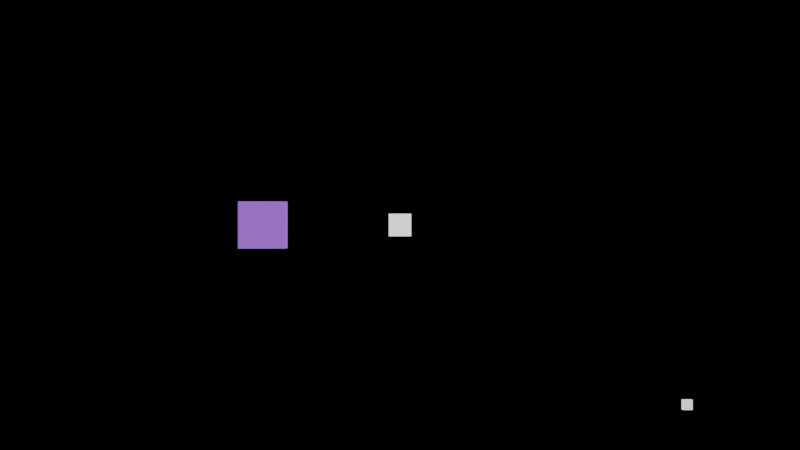 # Source: Rotation_Shooter.blend  (saved by Blender 3.0.42; exported with 4.5.12 LTS)
import bpy
from mathutils import Matrix  # noqa: F401  (used for matrix-valued properties, if any)

bpy.ops.wm.read_factory_settings(use_empty=True)
scene = bpy.context.scene
scene.name = 'Scene'

# ---- collections
col_collection = bpy.data.collections.new('Collection'); scene.collection.children.link(col_collection)
col_walls = bpy.data.collections.new('Walls'); col_collection.children.link(col_walls)
col_player_turret = bpy.data.collections.new('Player_Turret'); col_collection.children.link(col_player_turret)
col_lights_camera = bpy.data.collections.new('Lights_Camera'); col_collection.children.link(col_lights_camera)

# ---- materials (node trees are filled in below, after node groups)
mat_cuberoid = bpy.data.materials.new('Cuberoid')
mat_spawner = bpy.data.materials.new('Spawner')
mat_floor = bpy.data.materials.new('Floor')
mat_floor.use_transparent_shadow = False
mat_player = bpy.data.materials.new('Player')
mat_player.alpha_threshold = 0.0
mat_player.line_color = (0.0, 0.0, 0.0, 1.0)
mat_playerbullet = bpy.data.materials.new('PlayerBullet')
mat_playerbullet.alpha_threshold = 0.0
mat_playerbullet.line_color = (0.0, 0.0, 0.0, 1.0)

# ---- material node trees
mat_cuberoid.use_nodes = True; mat_cuberoid.node_tree.nodes.clear()
_N = mat_cuberoid.node_tree.nodes; _L = mat_cuberoid.node_tree.links
n0 = _N.new('ShaderNodeBsdfPrincipled'); n0.name = 'Principled BSDF'; n0.location = (10, 300)
n0.distribution = 'GGX'
n0.subsurface_method = 'RANDOM_WALK_SKIN'
n0.inputs[3].default_value = 1.45
n0.inputs[27].default_value = (0.293, 0.1335, 0.6738, 1.0)
n0.inputs[28].default_value = 1.0
n1 = _N.new('ShaderNodeOutputMaterial'); n1.name = 'Material Output'; n1.location = (300, 300)
n1.target = 'CYCLES'
n2 = _N.new('ShaderNodeOutputMaterial'); n2.name = 'Material Output.001'; n2.location = (0, 0)
n2.target = 'EEVEE'
n3 = _N.new('ShaderNodeMixShader'); n3.name = 'Mix Shader'; n3.location = (0, 0)
n3.label = 'Disable Shadow'
n3.hide = True
n4 = _N.new('ShaderNodeLightPath'); n4.name = 'Light Path'; n4.location = (0, 0)
n4.hide = True
n5 = _N.new('ShaderNodeBsdfTransparent'); n5.name = 'Transparent BSDF'; n5.location = (0, 0)
n5.hide = True
_L.new(n0.outputs[0], n1.inputs[0])
_L.new(n0.outputs[0], n3.inputs[1])
_L.new(n3.outputs[0], n2.inputs[0])
_L.new(n4.outputs[1], n3.inputs[0])
_L.new(n5.outputs[0], n3.inputs[2])
n1.is_active_output = True
mat_spawner.use_nodes = True; mat_spawner.node_tree.nodes.clear()
_N = mat_spawner.node_tree.nodes; _L = mat_spawner.node_tree.links
n0 = _N.new('ShaderNodeBsdfPrincipled'); n0.name = 'Principled BSDF'; n0.location = (10, 300)
n0.distribution = 'GGX'
n0.subsurface_method = 'RANDOM_WALK_SKIN'
n0.inputs[3].default_value = 1.45
n0.inputs[27].default_value = (0.8275, 0.8275, 0.8275, 1.0)
n0.inputs[28].default_value = 1.0
n1 = _N.new('ShaderNodeOutputMaterial'); n1.name = 'Material Output'; n1.location = (300, 300)
n1.target = 'CYCLES'
n2 = _N.new('ShaderNodeOutputMaterial'); n2.name = 'Material Output.001'; n2.location = (0, 0)
n2.target = 'EEVEE'
n3 = _N.new('ShaderNodeMixShader'); n3.name = 'Mix Shader'; n3.location = (0, 0)
n3.label = 'Disable Shadow'
n3.hide = True
n4 = _N.new('ShaderNodeLightPath'); n4.name = 'Light Path'; n4.location = (0, 0)
n4.hide = True
n5 = _N.new('ShaderNodeBsdfTransparent'); n5.name = 'Transparent BSDF'; n5.location = (0, 0)
n5.hide = True
_L.new(n0.outputs[0], n1.inputs[0])
_L.new(n0.outputs[0], n3.inputs[1])
_L.new(n3.outputs[0], n2.inputs[0])
_L.new(n4.outputs[1], n3.inputs[0])
_L.new(n5.outputs[0], n3.inputs[2])
n1.is_active_output = True
mat_floor.use_nodes = True; mat_floor.node_tree.nodes.clear()
_N = mat_floor.node_tree.nodes; _L = mat_floor.node_tree.links
n0 = _N.new('ShaderNodeBsdfPrincipled'); n0.name = 'Principled BSDF'; n0.location = (10, 300)
n0.distribution = 'GGX'
n0.subsurface_method = 'RANDOM_WALK_SKIN'
n0.inputs[0].default_value = (0.0, 0.0, 0.0, 1.0)
n0.inputs[3].default_value = 1.45
n0.inputs[27].default_value = (0.0, 0.0, 0.0, 1.0)
n0.inputs[28].default_value = 1.0
n1 = _N.new('ShaderNodeOutputMaterial'); n1.name = 'Material Output'; n1.location = (300, 300)
_L.new(n0.outputs[0], n1.inputs[0])
n1.is_active_output = True
mat_player.use_nodes = True; mat_player.node_tree.nodes.clear()
_N = mat_player.node_tree.nodes; _L = mat_player.node_tree.links
n0 = _N.new('ShaderNodeOutputMaterial'); n0.name = 'Material Output'; n0.location = (300, 300)
n0.target = 'CYCLES'
n1 = _N.new('ShaderNodeBsdfPrincipled'); n1.name = 'Principled BSDF'; n1.location = (10, 300)
n1.distribution = 'GGX'
n1.subsurface_method = 'RANDOM_WALK_SKIN'
n1.inputs[2].default_value = 0.4
n1.inputs[3].default_value = 1.45
n1.inputs[28].default_value = 1.0
n2 = _N.new('ShaderNodeOutputMaterial'); n2.name = 'Material Output.001'; n2.location = (0, 0)
n2.target = 'EEVEE'
n3 = _N.new('ShaderNodeMixShader'); n3.name = 'Mix Shader'; n3.location = (0, 0)
n3.label = 'Disable Shadow'
n3.hide = True
n4 = _N.new('ShaderNodeLightPath'); n4.name = 'Light Path'; n4.location = (0, 0)
n4.hide = True
n5 = _N.new('ShaderNodeBsdfTransparent'); n5.name = 'Transparent BSDF'; n5.location = (0, 0)
n5.hide = True
_L.new(n1.outputs[0], n0.inputs[0])
_L.new(n1.outputs[0], n3.inputs[1])
_L.new(n3.outputs[0], n2.inputs[0])
_L.new(n4.outputs[1], n3.inputs[0])
_L.new(n5.outputs[0], n3.inputs[2])
n0.is_active_output = True
mat_playerbullet.use_nodes = True; mat_playerbullet.node_tree.nodes.clear()
_N = mat_playerbullet.node_tree.nodes; _L = mat_playerbullet.node_tree.links
n0 = _N.new('ShaderNodeOutputMaterial'); n0.name = 'Material Output'; n0.location = (300, 300)
n0.target = 'CYCLES'
n1 = _N.new('ShaderNodeBsdfPrincipled'); n1.name = 'Principled BSDF'; n1.location = (10, 300)
n1.distribution = 'GGX'
n1.subsurface_method = 'RANDOM_WALK_SKIN'
n1.inputs[2].default_value = 0.4
n1.inputs[3].default_value = 1.45
n1.inputs[28].default_value = 1.0
n2 = _N.new('ShaderNodeOutputMaterial'); n2.name = 'Material Output.001'; n2.location = (0, 0)
n2.target = 'EEVEE'
n3 = _N.new('ShaderNodeMixShader'); n3.name = 'Mix Shader'; n3.location = (0, 0)
n3.label = 'Disable Shadow'
n3.hide = True
n4 = _N.new('ShaderNodeLightPath'); n4.name = 'Light Path'; n4.location = (0, 0)
n4.hide = True
n5 = _N.new('ShaderNodeBsdfTransparent'); n5.name = 'Transparent BSDF'; n5.location = (0, 0)
n5.hide = True
_L.new(n1.outputs[0], n0.inputs[0])
_L.new(n1.outputs[0], n3.inputs[1])
_L.new(n3.outputs[0], n2.inputs[0])
_L.new(n4.outputs[1], n3.inputs[0])
_L.new(n5.outputs[0], n3.inputs[2])
n0.is_active_output = True

# ---- world
world_world = bpy.data.worlds.new('World'); scene.world = world_world
world_world.use_nodes = True; world_world.node_tree.nodes.clear()
_N = world_world.node_tree.nodes; _L = world_world.node_tree.links
n0 = _N.new('ShaderNodeOutputWorld'); n0.name = 'World Output'; n0.location = (300, 300)
n1 = _N.new('ShaderNodeBackground'); n1.name = 'Background'; n1.location = (10, 300)
n2 = _N.new('ShaderNodeRGB'); n2.name = 'RGB'; n2.location = (-180, 278)
n2.outputs[0].default_value = (0.0, 0.0, 0.0, 1.0)
_L.new(n1.outputs[0], n0.inputs[0])
_L.new(n2.outputs[0], n1.inputs[0])
n0.is_active_output = True
world_world.color = (0.05088, 0.05088, 0.05088)
world_world.use_sun_shadow = False
world_world.sun_shadow_jitter_overblur = 0.0

# ---- cameras
cam_camera = bpy.data.cameras.new('Camera')
cam_camera.clip_end = 100.0
cam_camera.ortho_scale = 74.31

# ---- lights
light_light = bpy.data.lights.new('Light', 'POINT')
light_light.transmission_factor = 0.0
light_light.energy = 1000.0
light_light.shadow_soft_size = 0.1
light_light.shadow_maximum_resolution = 0.006
light_light.use_absolute_resolution = True

# ---- meshes
me_cube_007 = bpy.data.meshes.new('Cube.007')
me_cube_007.from_pydata([(-1.0, -1.0, -1.0), (-1.0, -1.0, 1.0), (-1.0, 1.0, -1.0), (-1.0, 1.0, 1.0), (1.0, -1.0, -1.0), (1.0, -1.0, 1.0), (1.0, 1.0, -1.0), (1.0, 1.0, 1.0)], [], [(0, 1, 3, 2), (2, 3, 7, 6), (6, 7, 5, 4), (4, 5, 1, 0), (2, 6, 4, 0), (7, 3, 1, 5)])
_uv = me_cube_007.uv_layers.new(name='UVMap')
_uv.uv.foreach_set('vector', [0.375, 0.0, 0.625, 0.0, 0.625, 0.25, 0.375, 0.25, 0.375, 0.25, 0.625, 0.25, 0.625, 0.5, 0.375, 0.5, 0.375, 0.5, 0.625, 0.5, 0.625, 0.75, 0.375, 0.75, 0.375, 0.75, 0.625, 0.75, 0.625, 1.0, 0.375, 1.0, 0.125, 0.5, 0.375, 0.5, 0.375, 0.75, 0.125, 0.75, 0.625, 0.5, 0.875, 0.5, 0.875, 0.75, 0.625, 0.75])
me_cube_007.materials.append(mat_cuberoid)
me_cube_007.use_remesh_fix_poles = True
me_cube_007.use_remesh_preserve_attributes = False
me_cube_007.update()
me_cube_008 = bpy.data.meshes.new('Cube.008')
me_cube_008.from_pydata([(-1.0, -1.0, -1.0), (-1.0, -1.0, 1.0), (-1.0, 1.0, -1.0), (-1.0, 1.0, 1.0), (1.0, -1.0, -1.0), (1.0, -1.0, 1.0), (1.0, 1.0, -1.0), (1.0, 1.0, 1.0)], [], [(0, 1, 3, 2), (2, 3, 7, 6), (6, 7, 5, 4), (4, 5, 1, 0), (2, 6, 4, 0), (7, 3, 1, 5)])
_uv = me_cube_008.uv_layers.new(name='UVMap')
_uv.uv.foreach_set('vector', [0.375, 0.0, 0.625, 0.0, 0.625, 0.25, 0.375, 0.25, 0.375, 0.25, 0.625, 0.25, 0.625, 0.5, 0.375, 0.5, 0.375, 0.5, 0.625, 0.5, 0.625, 0.75, 0.375, 0.75, 0.375, 0.75, 0.625, 0.75, 0.625, 1.0, 0.375, 1.0, 0.125, 0.5, 0.375, 0.5, 0.375, 0.75, 0.125, 0.75, 0.625, 0.5, 0.875, 0.5, 0.875, 0.75, 0.625, 0.75])
me_cube_008.materials.append(mat_spawner)
me_cube_008.use_remesh_fix_poles = True
me_cube_008.use_remesh_preserve_attributes = False
me_cube_008.update()
me_cube_004 = bpy.data.meshes.new('Cube.004')
me_cube_004.from_pydata([(-1.0, -1.0, -1.0), (-1.0, -1.0, 1.0), (-1.0, 1.0, -1.0), (-1.0, 1.0, 1.0), (1.0, -1.0, -1.0), (1.0, -1.0, 1.0), (1.0, 1.0, -1.0), (1.0, 1.0, 1.0)], [], [(0, 1, 3, 2), (2, 3, 7, 6), (6, 7, 5, 4), (4, 5, 1, 0), (2, 6, 4, 0), (7, 3, 1, 5)])
_uv = me_cube_004.uv_layers.new(name='UVMap')
_uv.uv.foreach_set('vector', [0.375, 0.0, 0.625, 0.0, 0.625, 0.25, 0.375, 0.25, 0.375, 0.25, 0.625, 0.25, 0.625, 0.5, 0.375, 0.5, 0.375, 0.5, 0.625, 0.5, 0.625, 0.75, 0.375, 0.75, 0.375, 0.75, 0.625, 0.75, 0.625, 1.0, 0.375, 1.0, 0.125, 0.5, 0.375, 0.5, 0.375, 0.75, 0.125, 0.75, 0.625, 0.5, 0.875, 0.5, 0.875, 0.75, 0.625, 0.75])
me_cube_004.use_remesh_fix_poles = True
me_cube_004.use_remesh_preserve_attributes = False
me_cube_004.update()
me_cube_005 = bpy.data.meshes.new('Cube.005')
me_cube_005.from_pydata([(-1.0, -1.0, -1.0), (-1.0, -1.0, 1.0), (-1.0, 1.0, -1.0), (-1.0, 1.0, 1.0), (1.0, -1.0, -1.0), (1.0, -1.0, 1.0), (1.0, 1.0, -1.0), (1.0, 1.0, 1.0)], [], [(0, 1, 3, 2), (2, 3, 7, 6), (6, 7, 5, 4), (4, 5, 1, 0), (2, 6, 4, 0), (7, 3, 1, 5)])
_uv = me_cube_005.uv_layers.new(name='UVMap')
_uv.uv.foreach_set('vector', [0.375, 0.0, 0.625, 0.0, 0.625, 0.25, 0.375, 0.25, 0.375, 0.25, 0.625, 0.25, 0.625, 0.5, 0.375, 0.5, 0.375, 0.5, 0.625, 0.5, 0.625, 0.75, 0.375, 0.75, 0.375, 0.75, 0.625, 0.75, 0.625, 1.0, 0.375, 1.0, 0.125, 0.5, 0.375, 0.5, 0.375, 0.75, 0.125, 0.75, 0.625, 0.5, 0.875, 0.5, 0.875, 0.75, 0.625, 0.75])
me_cube_005.use_remesh_fix_poles = True
me_cube_005.use_remesh_preserve_attributes = False
me_cube_005.update()
me_cube_006 = bpy.data.meshes.new('Cube.006')
me_cube_006.from_pydata([(-1.0, -1.0, -1.0), (-1.0, -1.0, 1.0), (-1.0, 1.0, -1.0), (-1.0, 1.0, 1.0), (1.0, -1.0, -1.0), (1.0, -1.0, 1.0), (1.0, 1.0, -1.0), (1.0, 1.0, 1.0)], [], [(0, 1, 3, 2), (2, 3, 7, 6), (6, 7, 5, 4), (4, 5, 1, 0), (2, 6, 4, 0), (7, 3, 1, 5)])
_uv = me_cube_006.uv_layers.new(name='UVMap')
_uv.uv.foreach_set('vector', [0.375, 0.0, 0.625, 0.0, 0.625, 0.25, 0.375, 0.25, 0.375, 0.25, 0.625, 0.25, 0.625, 0.5, 0.375, 0.5, 0.375, 0.5, 0.625, 0.5, 0.625, 0.75, 0.375, 0.75, 0.375, 0.75, 0.625, 0.75, 0.625, 1.0, 0.375, 1.0, 0.125, 0.5, 0.375, 0.5, 0.375, 0.75, 0.125, 0.75, 0.625, 0.5, 0.875, 0.5, 0.875, 0.75, 0.625, 0.75])
me_cube_006.use_remesh_fix_poles = True
me_cube_006.use_remesh_preserve_attributes = False
me_cube_006.update()
me_cube_003 = bpy.data.meshes.new('Cube.003')
me_cube_003.from_pydata([(-1.0, -1.0, -1.0), (-1.0, -1.0, 1.0), (-1.0, 1.0, -1.0), (-1.0, 1.0, 1.0), (1.0, -1.0, -1.0), (1.0, -1.0, 1.0), (1.0, 1.0, -1.0), (1.0, 1.0, 1.0)], [], [(0, 1, 3, 2), (2, 3, 7, 6), (6, 7, 5, 4), (4, 5, 1, 0), (2, 6, 4, 0), (7, 3, 1, 5)])
_uv = me_cube_003.uv_layers.new(name='UVMap')
_uv.uv.foreach_set('vector', [0.375, 0.0, 0.625, 0.0, 0.625, 0.25, 0.375, 0.25, 0.375, 0.25, 0.625, 0.25, 0.625, 0.5, 0.375, 0.5, 0.375, 0.5, 0.625, 0.5, 0.625, 0.75, 0.375, 0.75, 0.375, 0.75, 0.625, 0.75, 0.625, 1.0, 0.375, 1.0, 0.125, 0.5, 0.375, 0.5, 0.375, 0.75, 0.125, 0.75, 0.625, 0.5, 0.875, 0.5, 0.875, 0.75, 0.625, 0.75])
me_cube_003.use_remesh_fix_poles = True
me_cube_003.use_remesh_preserve_attributes = False
me_cube_003.update()
me_cube_002 = bpy.data.meshes.new('Cube.002')
me_cube_002.from_pydata([(-1.0, -1.0, -1.0), (-1.0, -1.0, 1.0), (-1.0, 1.0, -1.0), (-1.0, 1.0, 1.0), (1.0, -1.0, -1.0), (1.0, -1.0, 1.0), (1.0, 1.0, -1.0), (1.0, 1.0, 1.0)], [], [(0, 1, 3, 2), (2, 3, 7, 6), (6, 7, 5, 4), (4, 5, 1, 0), (2, 6, 4, 0), (7, 3, 1, 5)])
_uv = me_cube_002.uv_layers.new(name='UVMap')
_uv.uv.foreach_set('vector', [0.375, 0.0, 0.625, 0.0, 0.625, 0.25, 0.375, 0.25, 0.375, 0.25, 0.625, 0.25, 0.625, 0.5, 0.375, 0.5, 0.375, 0.5, 0.625, 0.5, 0.625, 0.75, 0.375, 0.75, 0.375, 0.75, 0.625, 0.75, 0.625, 1.0, 0.375, 1.0, 0.125, 0.5, 0.375, 0.5, 0.375, 0.75, 0.125, 0.75, 0.625, 0.5, 0.875, 0.5, 0.875, 0.75, 0.625, 0.75])
me_cube_002.materials.append(mat_floor)
me_cube_002.use_remesh_fix_poles = True
me_cube_002.use_remesh_preserve_attributes = False
me_cube_002.update()
me_cube = bpy.data.meshes.new('Cube')
me_cube.from_pydata([(1.0, 1.0, 1.0), (1.0, 1.0, -1.0), (1.0, -1.0, 1.0), (1.0, -1.0, -1.0), (-1.0, 1.0, 1.0), (-1.0, 1.0, -1.0), (-1.0, -1.0, 1.0), (-1.0, -1.0, -1.0)], [], [(0, 4, 6, 2), (3, 2, 6, 7), (7, 6, 4, 5), (5, 1, 3, 7), (1, 0, 2, 3), (5, 4, 0, 1)])
_uv = me_cube.uv_layers.new(name='UVMap')
_uv.uv.foreach_set('vector', [0.625, 0.5, 0.875, 0.5, 0.875, 0.75, 0.625, 0.75, 0.375, 0.75, 0.625, 0.75, 0.625, 1.0, 0.375, 1.0, 0.375, 0.0, 0.625, 0.0, 0.625, 0.25, 0.375, 0.25, 0.125, 0.5, 0.375, 0.5, 0.375, 0.75, 0.125, 0.75, 0.375, 0.5, 0.625, 0.5, 0.625, 0.75, 0.375, 0.75, 0.375, 0.25, 0.625, 0.25, 0.625, 0.5, 0.375, 0.5])
me_cube.materials.append(mat_player)
me_cube.use_remesh_preserve_volume = False
me_cube.use_remesh_preserve_attributes = False
me_cube.use_mirror_vertex_groups = False
me_cube.update()
me_cube_001 = bpy.data.meshes.new('Cube.001')
me_cube_001.from_pydata([(1.0, 1.0, 1.0), (1.0, 1.0, -1.0), (1.0, -1.0, 1.0), (1.0, -1.0, -1.0), (-1.0, 1.0, 1.0), (-1.0, 1.0, -1.0), (-1.0, -1.0, 1.0), (-1.0, -1.0, -1.0)], [], [(0, 4, 6, 2), (3, 2, 6, 7), (7, 6, 4, 5), (5, 1, 3, 7), (1, 0, 2, 3), (5, 4, 0, 1)])
_uv = me_cube_001.uv_layers.new(name='UVMap')
_uv.uv.foreach_set('vector', [0.625, 0.5, 0.875, 0.5, 0.875, 0.75, 0.625, 0.75, 0.375, 0.75, 0.625, 0.75, 0.625, 1.0, 0.375, 1.0, 0.375, 0.0, 0.625, 0.0, 0.625, 0.25, 0.375, 0.25, 0.125, 0.5, 0.375, 0.5, 0.375, 0.75, 0.125, 0.75, 0.375, 0.5, 0.625, 0.5, 0.625, 0.75, 0.375, 0.75, 0.375, 0.25, 0.625, 0.25, 0.625, 0.5, 0.375, 0.5])
me_cube_001.materials.append(mat_playerbullet)
me_cube_001.use_remesh_preserve_volume = False
me_cube_001.use_remesh_preserve_attributes = False
me_cube_001.use_mirror_vertex_groups = False
me_cube_001.update()

# ---- objects
ob_cubeeroid = bpy.data.objects.new('Cubeeroid', me_cube_007)
ob_spawner = bpy.data.objects.new('Spawner', me_cube_008)
ob_bottomwall = bpy.data.objects.new('BottomWall', me_cube_004)
ob_leftwall = bpy.data.objects.new('LeftWall', me_cube_005)
ob_rightwall = bpy.data.objects.new('RightWall', me_cube_006)
ob_topwall = bpy.data.objects.new('TopWall', me_cube_003)
ob_topwall_001 = bpy.data.objects.new('TopWall.001', me_cube_002)
ob_player = bpy.data.objects.new('Player', me_cube)
ob_playerbullet = bpy.data.objects.new('PlayerBullet', me_cube_001)
ob_camera = bpy.data.objects.new('Camera', cam_camera)
ob_light = bpy.data.objects.new('Light', light_light)

# ---- transforms, parenting, visibility, modifiers, constraints
ob_cubeeroid.location = (-12.2, 0.0, 0.0)
ob_cubeeroid.scale = (2.084, 2.084, 2.084)
ob_cubeeroid.visible_shadow = False
ob_spawner.location = (25.78, -16.13, 0.0)
ob_spawner.scale = (0.447, 0.447, 0.447)
ob_spawner.visible_shadow = False
ob_bottomwall.location = (0.0, -21.01, 0.0)
ob_bottomwall.scale = (38.79, 0.4036, 7.05)
ob_leftwall.location = (-36.67, -0.3123, 0.0)
ob_leftwall.scale = (0.2698, 20.86, 6.514)
ob_rightwall.location = (36.54, -0.3123, 0.0)
ob_rightwall.scale = (0.2698, 20.86, 8.087)
ob_topwall.location = (0.0, 20.88, -3.252e-07)
ob_topwall.scale = (38.95, 0.4036, 7.532)
ob_topwall_001.location = (0.0, 0.0, -0.9172)
ob_topwall_001.scale = (38.95, 22.03, 0.589)
ob_player.location = (0.0, 0.0, 0.0)
ob_player.lock_rotations_4d = False
ob_player.empty_display_type = 'ARROWS'
ob_player.visible_shadow = False
ob_player.lineart.crease_threshold = 0.0
ob_playerbullet.location = (0.0, 0.0, 0.0)
ob_playerbullet.scale = (0.2508, 0.2508, 0.2508)
ob_playerbullet.lock_rotations_4d = False
ob_playerbullet.empty_display_type = 'ARROWS'
ob_playerbullet.visible_shadow = False
ob_playerbullet.lineart.crease_threshold = 0.0
ob_camera.location = (0.0, 0.0, 100.0)
ob_camera.lock_rotations_4d = False
ob_camera.empty_display_type = 'ARROWS'
ob_camera.color = (0.0, 0.0, 0.0, 0.0)
ob_camera.display_type = 'WIRE'
ob_camera.lineart.crease_threshold = 0.0
ob_light.location = (4.076, 1.005, 69.4)
ob_light.rotation_euler = (0.6503, 0.05522, 1.866)
ob_light.lock_rotations_4d = False
ob_light.empty_display_type = 'ARROWS'
ob_light.color = (0.0, 0.0, 0.0, 0.0)
ob_light.lineart.crease_threshold = 0.0

# ---- collection membership
scene.collection.objects.link(ob_cubeeroid)
scene.collection.objects.link(ob_spawner)
col_walls.objects.link(ob_bottomwall)
col_walls.objects.link(ob_leftwall)
col_walls.objects.link(ob_rightwall)
col_walls.objects.link(ob_topwall)
col_walls.objects.link(ob_topwall_001)
col_player_turret.objects.link(ob_player)
col_player_turret.objects.link(ob_playerbullet)
col_lights_camera.objects.link(ob_camera)
col_lights_camera.objects.link(ob_light)

# ---- scene / render settings (as saved in the file)
scene.camera = ob_camera
scene.frame_start = 1; scene.frame_end = 250; scene.frame_set(24)
scene.render.engine = 'BLENDER_EEVEE_NEXT'
scene.cycles.sampling_pattern = 'TABULATED_SOBOL'
scene.cycles.use_light_tree = False
scene.view_settings.view_transform = 'Filmic'
bpy.context.view_layer.update()
